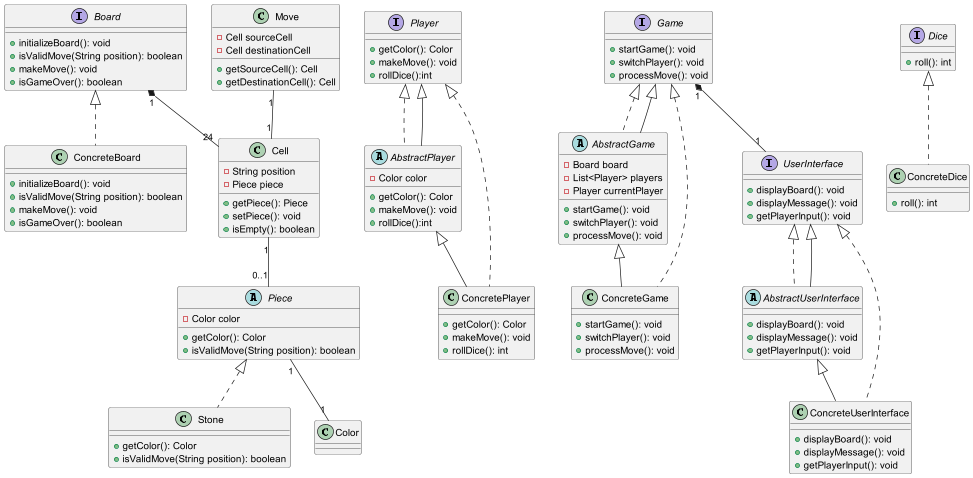

The diagram above was rendered by PlantUML. Its source (embedded in the PNG):
@startuml

interface Board {
  + initializeBoard(): void
  + isValidMove(String position): boolean
  + makeMove(): void
  + isGameOver(): boolean
}

class ConcreteBoard {
  + initializeBoard(): void
  + isValidMove(String position): boolean
  + makeMove(): void
  + isGameOver(): boolean
}

class Cell {
  - String position
  - Piece piece
  + getPiece(): Piece
  + setPiece(): void
  + isEmpty(): boolean
}

abstract class Piece {
  - Color color
  + getColor(): Color
  + isValidMove(String position): boolean
}

class Stone {
  + getColor(): Color
  + isValidMove(String position): boolean
}

interface Player {
  + getColor(): Color
  + makeMove(): void
  +rollDice():int
}

abstract class AbstractPlayer implements Player {
  - Color color
  + getColor(): Color
  + makeMove(): void
  +rollDice():int
}

class ConcretePlayer extends AbstractPlayer {
  + getColor(): Color
  + makeMove(): void
  + rollDice(): int
}

class Move {
  - Cell sourceCell
  - Cell destinationCell
  + getSourceCell(): Cell
  + getDestinationCell(): Cell
}

interface Game {
  + startGame(): void
  + switchPlayer(): void
  + processMove(): void
}
interface Dice {
  + roll(): int
}

class ConcreteDice implements Dice {
  + roll(): int
}



abstract class AbstractGame implements Game {
  - Board board
  - List<Player> players
  - Player currentPlayer
  + startGame(): void
  + switchPlayer(): void
  + processMove(): void
}

class ConcreteGame extends AbstractGame {
  + startGame(): void
  + switchPlayer(): void
  + processMove(): void
}

interface UserInterface {
  + displayBoard(): void
  + displayMessage(): void
  + getPlayerInput(): void
}

abstract class AbstractUserInterface implements UserInterface {
  + displayBoard(): void
  + displayMessage(): void
  + getPlayerInput(): void
}

class ConcreteUserInterface extends AbstractUserInterface {
  + displayBoard(): void
  + displayMessage(): void
  + getPlayerInput(): void
}

Board <|.. ConcreteBoard
Player <|.. ConcretePlayer
Game <|.. ConcreteGame
UserInterface <|.. ConcreteUserInterface
Player <|-- AbstractPlayer
Game <|-- AbstractGame
UserInterface <|-- AbstractUserInterface

Board "1" *-- "24" Cell
Cell "1" -- "0..1" Piece
Piece <|.. Stone
Piece "1" -- "1" Color
Move "1" -- "1" Cell
Game "1" *-- "1" UserInterface

@enduml